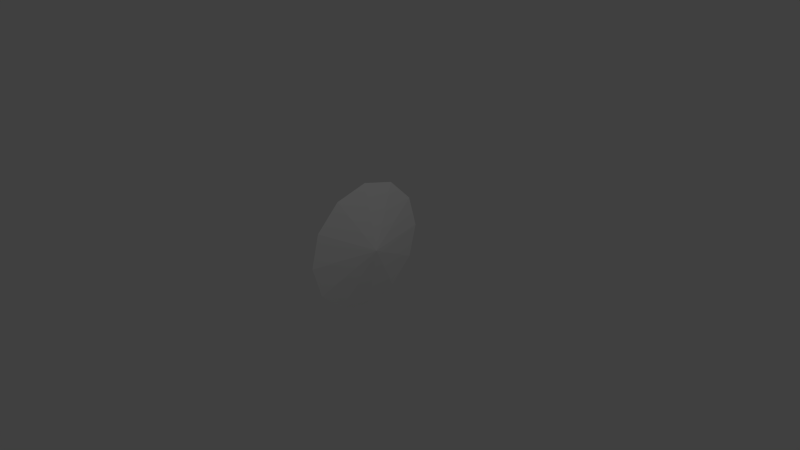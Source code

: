 # Source: bullet.blend  (saved by Blender 2.59.0; exported with 4.5.12 LTS)
import bpy
from mathutils import Matrix  # noqa: F401  (used for matrix-valued properties, if any)

bpy.ops.wm.read_factory_settings(use_empty=True)
scene = bpy.context.scene
scene.name = 'Scene'

# ---- collections
col_collection_1 = bpy.data.collections.new('Collection 1'); scene.collection.children.link(col_collection_1)

# ---- materials (node trees are filled in below, after node groups)
mat_material = bpy.data.materials.new('Material')
mat_material.alpha_threshold = 0.0
mat_material.use_transparent_shadow = False
mat_material.roughness = 0.5
mat_material.line_color = (0.0, 0.0, 0.0, 1.0)

# ---- material node trees

# ---- world
world_world = bpy.data.worlds.new('World'); scene.world = world_world
world_world.color = (0.05088, 0.05088, 0.05088)
world_world.use_sun_shadow = False
world_world.sun_shadow_jitter_overblur = 0.0
world_world.cycles.sampling_method = 'MANUAL'
world_world.cycles.sample_map_resolution = 256

# ---- cameras
cam_camera = bpy.data.cameras.new('Camera')
cam_camera.clip_end = 100.0
cam_camera.lens = 35.0
cam_camera.ortho_scale = 7.314
cam_camera.dof.focus_distance = 0.0
cam_camera.dof.aperture_fstop = 128.0

# ---- lights
light_lamp = bpy.data.lights.new('Lamp', 'POINT')
light_lamp.transmission_factor = 0.0
light_lamp.cutoff_distance = 30.0
light_lamp.energy = 100.0
light_lamp.shadow_buffer_clip_start = 1.001
light_lamp.shadow_soft_size = 1.0
light_lamp.shadow_maximum_resolution = 0.006
light_lamp.use_absolute_resolution = True
light_lamp.cycles.use_multiple_importance_sampling = False

# ---- meshes
me_circle = bpy.data.meshes.new('Circle')
me_circle.from_pydata([(-0.2171, 1.0, -9.17e-09), (-0.2171, 0.866, -0.5), (-0.2171, 0.5, -0.866), (-0.2171, -4.371e-08, -1.0), (-0.2171, -0.5, -0.866), (-0.2171, -0.866, -0.5), (-0.2171, -1.0, -1.602e-07), (-0.2171, -0.866, 0.5), (-0.2171, -0.5, 0.866), (-0.2171, -4.649e-07, 1.0), (-0.2171, 0.5, 0.866), (-0.2171, 0.866, 0.5), (-9.17e-09, 0.0, -9.17e-09)], [], [(1, 0, 12), (12, 2, 1), (12, 3, 2), (12, 4, 3), (12, 5, 4), (12, 6, 5), (12, 7, 6), (12, 8, 7), (12, 9, 8), (12, 10, 9), (12, 11, 10), (12, 0, 11)])
_uv = me_circle.uv_layers.new(name='UVTex')
_uv.uv.foreach_set('vector', [0.6235, 0.2927, 0.6235, 0.2542, 0.6953, 0.2734, 0.6953, 0.2734, 0.6427, 0.326, 0.6235, 0.2927, 0.6953, 0.2734, 0.6761, 0.3453, 0.6427, 0.326, 0.6953, 0.2734, 0.7146, 0.3453, 0.6761, 0.3453, 0.6953, 0.2734, 0.7479, 0.326, 0.7146, 0.3453, 0.6953, 0.2734, 0.7672, 0.2927, 0.7479, 0.326, 0.6953, 0.2734, 0.7672, 0.2542, 0.7672, 0.2927, 0.6953, 0.2734, 0.7479, 0.2208, 0.7672, 0.2542, 0.6953, 0.2734, 0.7146, 0.2016, 0.7479, 0.2208, 0.6953, 0.2734, 0.6761, 0.2016, 0.7146, 0.2016, 0.6953, 0.2734, 0.6427, 0.2208, 0.6761, 0.2016, 0.6953, 0.2734, 0.6235, 0.2542, 0.6427, 0.2208])
me_circle.materials.append(mat_material)
me_circle.use_remesh_preserve_volume = False
me_circle.use_remesh_preserve_attributes = False
me_circle.use_mirror_vertex_groups = False
me_circle.update()

# ---- objects
ob_circle = bpy.data.objects.new('Circle', me_circle)
ob_lamp = bpy.data.objects.new('Lamp', light_lamp)
ob_camera = bpy.data.objects.new('Camera', cam_camera)

# ---- transforms, parenting, visibility, modifiers, constraints
ob_circle.location = (0.0, 0.0, 0.0)
ob_circle.lineart.crease_threshold = 0.0
ob_lamp.location = (4.076, 1.005, 5.904)
ob_lamp.rotation_euler = (0.6503, 0.05522, 1.866)
ob_lamp.lock_rotations_4d = False
ob_lamp.empty_display_type = 'ARROWS'
ob_lamp.color = (0.0, 0.0, 0.0, 0.0)
ob_lamp.lineart.crease_threshold = 0.0
ob_camera.location = (7.481, -6.508, 5.344)
ob_camera.rotation_euler = (1.109, 0.01082, 0.8149)
ob_camera.lock_rotations_4d = False
ob_camera.empty_display_type = 'ARROWS'
ob_camera.color = (0.0, 0.0, 0.0, 0.0)
ob_camera.display_type = 'WIRE'
ob_camera.lineart.crease_threshold = 0.0

# ---- collection membership
col_collection_1.objects.link(ob_circle)
col_collection_1.objects.link(ob_lamp)
col_collection_1.objects.link(ob_camera)

# ---- scene / render settings (as saved in the file)
scene.camera = ob_camera
scene.frame_start = 1; scene.frame_end = 250; scene.frame_set(1)
scene.render.engine = 'BLENDER_EEVEE_NEXT'
scene.render.image_settings.color_mode = 'RGB'
scene.render.image_settings.compression = 90
scene.render.resolution_percentage = 50
scene.render.dither_intensity = 0.0
scene.render.bake_margin = 2
scene.render.bake_bias = 0.0
scene.cycles.use_denoising = False
scene.cycles.samples = 10
scene.cycles.sampling_pattern = 'TABULATED_SOBOL'
scene.cycles.light_sampling_threshold = 0.0
scene.cycles.use_adaptive_sampling = False
scene.cycles.use_light_tree = False
scene.cycles.blur_glossy = 0.0
scene.cycles.volume_bounces = 1
scene.cycles.pixel_filter_type = 'GAUSSIAN'
scene.cycles.sample_clamp_indirect = 0.0
scene.view_settings.view_transform = 'Standard'
bpy.context.view_layer.update()
